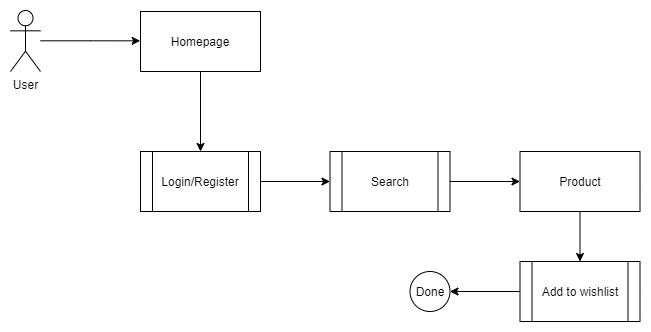

The diagram above was exported from draw.io. Its source (the exported page's mxGraphModel, read from the mxfile embedded in the PNG):
<mxGraphModel dx="827" dy="483" grid="1" gridSize="10" guides="1" tooltips="1" connect="1" arrows="1" fold="1" page="1" pageScale="1" pageWidth="850" pageHeight="1100" math="0" shadow="0">
  <root>
    <mxCell id="0" />
    <mxCell id="1" parent="0" />
    <mxCell id="AwTtrAl7vc4FkTp1EbI0-1" style="edgeStyle=orthogonalEdgeStyle;rounded=0;orthogonalLoop=1;jettySize=auto;html=1;entryX=0;entryY=0.5;entryDx=0;entryDy=0;" edge="1" parent="1" source="AwTtrAl7vc4FkTp1EbI0-2">
      <mxGeometry relative="1" as="geometry">
        <Array as="points">
          <mxPoint x="210" y="120" />
        </Array>
        <mxPoint x="259.66666666666674" y="119.33333333333337" as="targetPoint" />
      </mxGeometry>
    </mxCell>
    <mxCell id="AwTtrAl7vc4FkTp1EbI0-2" value="User" style="shape=umlActor;verticalLabelPosition=bottom;labelBackgroundColor=#ffffff;verticalAlign=top;html=1;outlineConnect=0;" vertex="1" parent="1">
      <mxGeometry x="130" y="89" width="30" height="61" as="geometry" />
    </mxCell>
    <mxCell id="AwTtrAl7vc4FkTp1EbI0-3" style="edgeStyle=orthogonalEdgeStyle;rounded=0;orthogonalLoop=1;jettySize=auto;html=1;entryX=0;entryY=0.5;entryDx=0;entryDy=0;" edge="1" parent="1" source="AwTtrAl7vc4FkTp1EbI0-4" target="AwTtrAl7vc4FkTp1EbI0-12">
      <mxGeometry relative="1" as="geometry" />
    </mxCell>
    <mxCell id="AwTtrAl7vc4FkTp1EbI0-4" value="Search" style="shape=process;whiteSpace=wrap;html=1;backgroundOutline=1;" vertex="1" parent="1">
      <mxGeometry x="449.5" y="230" width="120" height="60" as="geometry" />
    </mxCell>
    <mxCell id="AwTtrAl7vc4FkTp1EbI0-28" style="edgeStyle=orthogonalEdgeStyle;rounded=0;orthogonalLoop=1;jettySize=auto;html=1;exitX=0;exitY=0.5;exitDx=0;exitDy=0;entryX=1;entryY=0.5;entryDx=0;entryDy=0;" edge="1" parent="1" source="AwTtrAl7vc4FkTp1EbI0-6" target="AwTtrAl7vc4FkTp1EbI0-21">
      <mxGeometry relative="1" as="geometry" />
    </mxCell>
    <mxCell id="AwTtrAl7vc4FkTp1EbI0-6" value="Add to wishlist" style="shape=process;whiteSpace=wrap;html=1;backgroundOutline=1;" vertex="1" parent="1">
      <mxGeometry x="639.5" y="340" width="120" height="60" as="geometry" />
    </mxCell>
    <mxCell id="AwTtrAl7vc4FkTp1EbI0-27" style="edgeStyle=orthogonalEdgeStyle;rounded=0;orthogonalLoop=1;jettySize=auto;html=1;exitX=0.5;exitY=1;exitDx=0;exitDy=0;entryX=0.5;entryY=0;entryDx=0;entryDy=0;" edge="1" parent="1" source="AwTtrAl7vc4FkTp1EbI0-12" target="AwTtrAl7vc4FkTp1EbI0-6">
      <mxGeometry relative="1" as="geometry" />
    </mxCell>
    <mxCell id="AwTtrAl7vc4FkTp1EbI0-12" value="Product" style="rounded=0;whiteSpace=wrap;html=1;" vertex="1" parent="1">
      <mxGeometry x="639.5" y="230" width="120" height="60" as="geometry" />
    </mxCell>
    <mxCell id="AwTtrAl7vc4FkTp1EbI0-17" style="edgeStyle=orthogonalEdgeStyle;rounded=0;orthogonalLoop=1;jettySize=auto;html=1;entryX=0.5;entryY=0;entryDx=0;entryDy=0;" edge="1" parent="1" source="AwTtrAl7vc4FkTp1EbI0-18" target="AwTtrAl7vc4FkTp1EbI0-20">
      <mxGeometry relative="1" as="geometry" />
    </mxCell>
    <mxCell id="AwTtrAl7vc4FkTp1EbI0-18" value="Homepage" style="rounded=0;whiteSpace=wrap;html=1;" vertex="1" parent="1">
      <mxGeometry x="260" y="90" width="120" height="60" as="geometry" />
    </mxCell>
    <mxCell id="AwTtrAl7vc4FkTp1EbI0-19" style="edgeStyle=orthogonalEdgeStyle;rounded=0;orthogonalLoop=1;jettySize=auto;html=1;entryX=0;entryY=0.5;entryDx=0;entryDy=0;" edge="1" parent="1" source="AwTtrAl7vc4FkTp1EbI0-20" target="AwTtrAl7vc4FkTp1EbI0-4">
      <mxGeometry relative="1" as="geometry" />
    </mxCell>
    <mxCell id="AwTtrAl7vc4FkTp1EbI0-20" value="Login/Register" style="shape=process;whiteSpace=wrap;html=1;backgroundOutline=1;" vertex="1" parent="1">
      <mxGeometry x="260" y="230" width="120" height="60" as="geometry" />
    </mxCell>
    <mxCell id="AwTtrAl7vc4FkTp1EbI0-21" value="Done" style="ellipse;whiteSpace=wrap;html=1;aspect=fixed;" vertex="1" parent="1">
      <mxGeometry x="529.5" y="350" width="40" height="40" as="geometry" />
    </mxCell>
  </root>
</mxGraphModel>